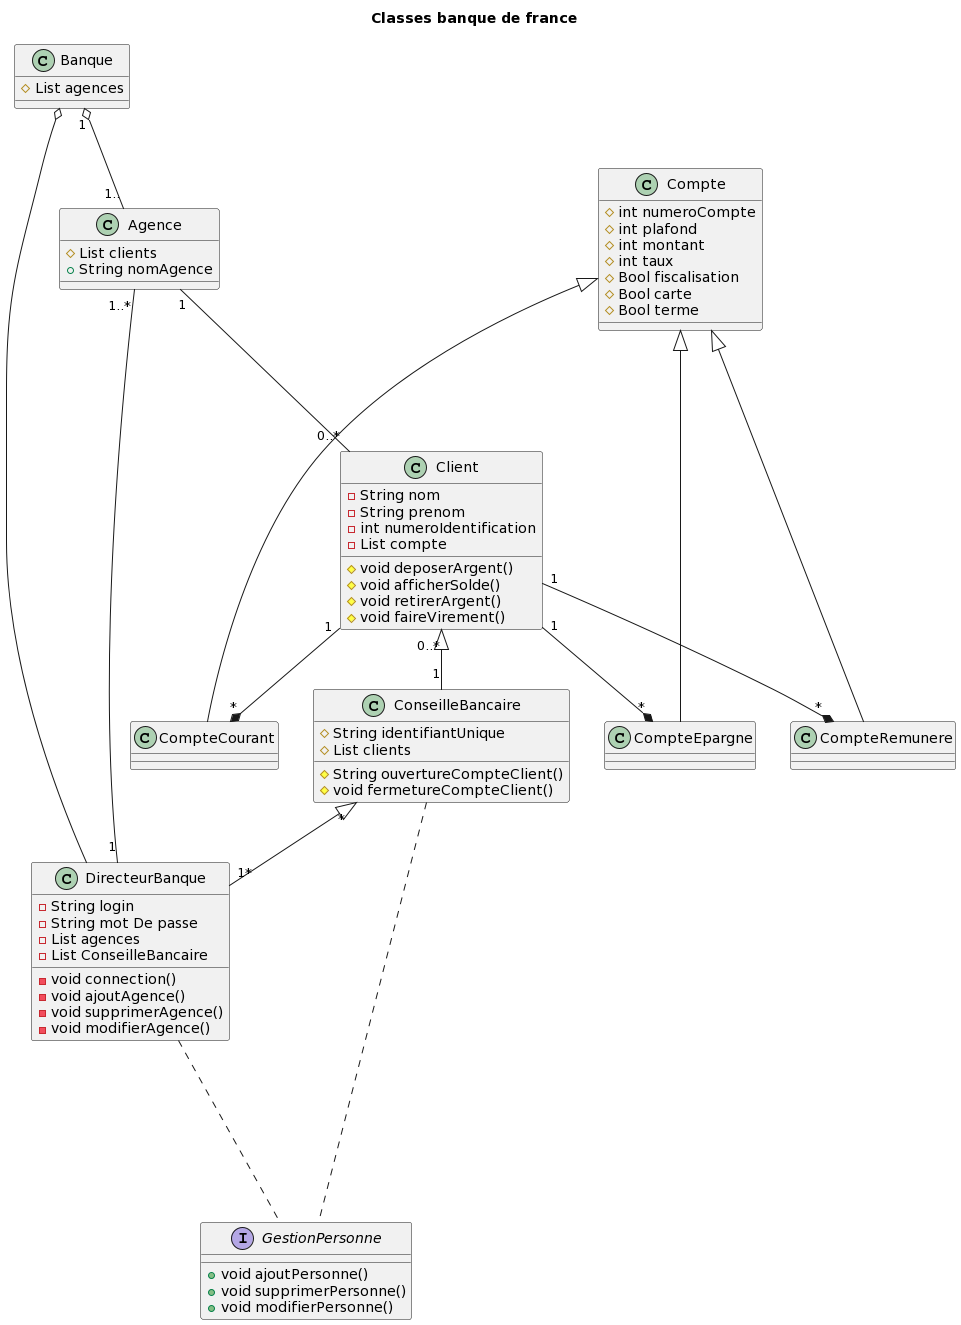

The diagram above was rendered by PlantUML. Its source (embedded in the PNG):
@startuml
title Classes banque de france
class Banque{
# List agences
}
class Agence{
# List clients
+ String nomAgence
}

class Client {
- String nom
- String prenom
- int numeroIdentification
- List compte
# void deposerArgent()
# void afficherSolde()
# void retirerArgent()
# void faireVirement()
}

class ConseilleBancaire {
  # String identifiantUnique
  # List clients
  # String ouvertureCompteClient()
  # void fermetureCompteClient()
}

class DirecteurBanque{
- String login
- String mot De passe
- List agences
- List ConseilleBancaire
- void connection()
- void ajoutAgence()
- void supprimerAgence()
- void modifierAgence()
}

Interface GestionPersonne{
+void ajoutPersonne()
+void supprimerPersonne()
+void modifierPersonne()
}

Class Compte{
 # int numeroCompte
 # int plafond
 # int montant
 # int taux
 # Bool fiscalisation
 # Bool carte
 # Bool terme
}

class CompteCourant{
}

class CompteEpargne{

  }
  
class CompteRemunere{

}

Client"0..*" <|-- "1" ConseilleBancaire
ConseilleBancaire "*" <|-- "1*" DirecteurBanque
Compte <|---- CompteCourant
Compte <|---- CompteEpargne
Compte <|---- CompteRemunere
Client "1" --* "*" CompteCourant
Client "1" --* "*" CompteEpargne
Client "1" --* "*" CompteRemunere
Banque "1" o-- "1.." Agence
Agence "1..*" ----- "1" DirecteurBanque
DirecteurBanque .... GestionPersonne
ConseilleBancaire ... GestionPersonne
Agence "1" -- "0..*" Client
DirecteurBanque --o Banque
@enduml